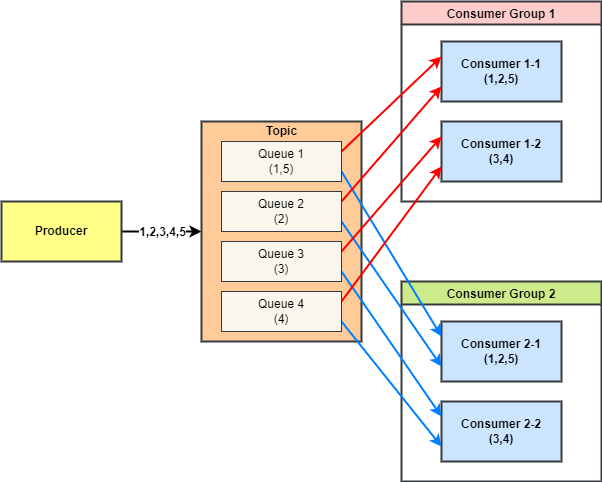

The diagram above was exported from draw.io. Its source (the exported page's mxGraphModel, read from the mxfile embedded in the PNG):
<mxGraphModel dx="1082" dy="800" grid="1" gridSize="10" guides="1" tooltips="1" connect="1" arrows="1" fold="1" page="1" pageScale="1" pageWidth="850" pageHeight="1100" math="0" shadow="0">
  <root>
    <mxCell id="0" />
    <mxCell id="1" parent="0" />
    <mxCell id="4" style="edgeStyle=none;html=1;fontStyle=1;strokeWidth=2;" parent="1" source="2" target="3" edge="1">
      <mxGeometry relative="1" as="geometry" />
    </mxCell>
    <mxCell id="5" value="1,2,3,4,5" style="edgeLabel;html=1;align=center;verticalAlign=middle;resizable=0;points=[];fontStyle=1;fontSize=12;" parent="4" vertex="1" connectable="0">
      <mxGeometry x="-0.4778" y="-3" relative="1" as="geometry">
        <mxPoint x="19" y="-3" as="offset" />
      </mxGeometry>
    </mxCell>
    <mxCell id="2" value="Producer" style="rounded=0;whiteSpace=wrap;html=1;fillColor=#ffff88;strokeColor=#36393d;fontStyle=1;strokeWidth=2;" parent="1" vertex="1">
      <mxGeometry x="80" y="240" width="120" height="60" as="geometry" />
    </mxCell>
    <mxCell id="3" value="&lt;div&gt;&lt;br&gt;&lt;/div&gt;" style="rounded=0;whiteSpace=wrap;html=1;fontStyle=1;strokeWidth=2;align=center;fillColor=#ffcc99;strokeColor=#36393d;" parent="1" vertex="1">
      <mxGeometry x="280" y="160" width="160" height="220" as="geometry" />
    </mxCell>
    <mxCell id="6" value="Consumer Group 1" style="swimlane;fillColor=#ffcccc;strokeColor=#36393d;fontStyle=1;strokeWidth=2;" parent="1" vertex="1">
      <mxGeometry x="480" y="40" width="200" height="200" as="geometry" />
    </mxCell>
    <mxCell id="8" value="Consumer 1-1&lt;br&gt;(1,2,5)" style="rounded=0;whiteSpace=wrap;html=1;fillColor=#cce5ff;strokeColor=#36393d;fontStyle=1;strokeWidth=2;" parent="6" vertex="1">
      <mxGeometry x="40" y="40" width="120" height="60" as="geometry" />
    </mxCell>
    <mxCell id="9" value="Consumer 1-2&lt;br&gt;(3,4)" style="rounded=0;whiteSpace=wrap;html=1;fillColor=#cce5ff;strokeColor=#36393d;fontStyle=1;strokeWidth=2;" parent="6" vertex="1">
      <mxGeometry x="40" y="120" width="120" height="60" as="geometry" />
    </mxCell>
    <mxCell id="7" value="Consumer Group 2" style="swimlane;fillColor=#cdeb8b;strokeColor=#36393d;fontStyle=1;strokeWidth=2;" parent="1" vertex="1">
      <mxGeometry x="480" y="320" width="200" height="200" as="geometry" />
    </mxCell>
    <mxCell id="10" value="Consumer 2-1&lt;br&gt;(1,2,5)" style="rounded=0;whiteSpace=wrap;html=1;fillColor=#cce5ff;strokeColor=#36393d;fontStyle=1;strokeWidth=2;" parent="7" vertex="1">
      <mxGeometry x="40" y="40" width="120" height="60" as="geometry" />
    </mxCell>
    <mxCell id="15" value="Consumer 2-2&lt;br&gt;(3,4)" style="rounded=0;whiteSpace=wrap;html=1;fillColor=#cce5ff;strokeColor=#36393d;fontStyle=1;strokeWidth=2;" parent="7" vertex="1">
      <mxGeometry x="40" y="120" width="120" height="60" as="geometry" />
    </mxCell>
    <mxCell id="26" style="html=1;elbow=vertical;entryX=0;entryY=0.25;entryDx=0;entryDy=0;exitX=1;exitY=0.25;exitDx=0;exitDy=0;strokeWidth=2;strokeColor=#FF0000;" parent="1" source="22" target="8" edge="1">
      <mxGeometry relative="1" as="geometry" />
    </mxCell>
    <mxCell id="45" style="edgeStyle=none;html=1;exitX=1;exitY=0.75;exitDx=0;exitDy=0;entryX=0;entryY=0.25;entryDx=0;entryDy=0;strokeColor=#007FFF;strokeWidth=2;elbow=vertical;" parent="1" source="22" target="10" edge="1">
      <mxGeometry relative="1" as="geometry" />
    </mxCell>
    <mxCell id="22" value="Queue 1&lt;br&gt;(1,5)" style="rounded=0;whiteSpace=wrap;html=1;fillColor=#f9f7ed;strokeColor=#36393d;" parent="1" vertex="1">
      <mxGeometry x="300" y="180" width="120" height="40" as="geometry" />
    </mxCell>
    <mxCell id="42" style="edgeStyle=none;html=1;exitX=1;exitY=0.25;exitDx=0;exitDy=0;entryX=0;entryY=0.75;entryDx=0;entryDy=0;strokeColor=#FF0000;strokeWidth=2;elbow=vertical;" parent="1" source="23" target="8" edge="1">
      <mxGeometry relative="1" as="geometry" />
    </mxCell>
    <mxCell id="46" style="edgeStyle=none;html=1;exitX=1;exitY=0.75;exitDx=0;exitDy=0;entryX=0;entryY=0.75;entryDx=0;entryDy=0;strokeColor=#007FFF;strokeWidth=2;elbow=vertical;" parent="1" source="23" target="10" edge="1">
      <mxGeometry relative="1" as="geometry" />
    </mxCell>
    <mxCell id="23" value="Queue 2&lt;br&gt;(2)" style="rounded=0;whiteSpace=wrap;html=1;fillColor=#f9f7ed;strokeColor=#36393d;" parent="1" vertex="1">
      <mxGeometry x="300" y="230" width="120" height="40" as="geometry" />
    </mxCell>
    <mxCell id="43" style="edgeStyle=none;html=1;exitX=1;exitY=0.25;exitDx=0;exitDy=0;entryX=0;entryY=0.25;entryDx=0;entryDy=0;strokeColor=#FF0000;strokeWidth=2;elbow=vertical;" parent="1" source="24" target="9" edge="1">
      <mxGeometry relative="1" as="geometry" />
    </mxCell>
    <mxCell id="47" style="edgeStyle=none;html=1;exitX=1;exitY=0.75;exitDx=0;exitDy=0;entryX=0;entryY=0.25;entryDx=0;entryDy=0;strokeColor=#007FFF;strokeWidth=2;elbow=vertical;" parent="1" source="24" target="15" edge="1">
      <mxGeometry relative="1" as="geometry" />
    </mxCell>
    <mxCell id="24" value="Queue 3&lt;br&gt;(3)" style="rounded=0;whiteSpace=wrap;html=1;fillColor=#f9f7ed;strokeColor=#36393d;" parent="1" vertex="1">
      <mxGeometry x="300" y="280" width="120" height="40" as="geometry" />
    </mxCell>
    <mxCell id="44" style="edgeStyle=none;html=1;exitX=1;exitY=0.25;exitDx=0;exitDy=0;entryX=0;entryY=0.75;entryDx=0;entryDy=0;strokeColor=#FF0000;strokeWidth=2;elbow=vertical;" parent="1" source="25" target="9" edge="1">
      <mxGeometry relative="1" as="geometry" />
    </mxCell>
    <mxCell id="48" style="edgeStyle=none;html=1;exitX=1;exitY=0.75;exitDx=0;exitDy=0;entryX=0;entryY=0.75;entryDx=0;entryDy=0;strokeColor=#007FFF;strokeWidth=2;elbow=vertical;" parent="1" source="25" target="15" edge="1">
      <mxGeometry relative="1" as="geometry" />
    </mxCell>
    <mxCell id="25" value="Queue 4&lt;br&gt;(4)" style="rounded=0;whiteSpace=wrap;html=1;fillColor=#f9f7ed;strokeColor=#36393d;" parent="1" vertex="1">
      <mxGeometry x="300" y="330" width="120" height="40" as="geometry" />
    </mxCell>
    <mxCell id="41" value="Topic" style="text;html=1;align=center;verticalAlign=middle;resizable=0;points=[];autosize=1;strokeColor=none;fillColor=none;fontStyle=1" parent="1" vertex="1">
      <mxGeometry x="335" y="160" width="50" height="20" as="geometry" />
    </mxCell>
  </root>
</mxGraphModel>